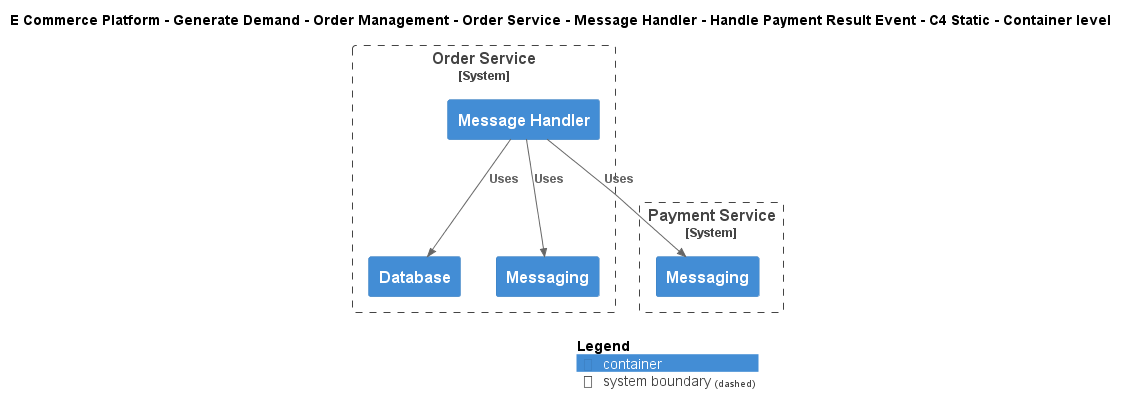

The diagram above was rendered by PlantUML. Its source (embedded in the PNG):
@startuml
!include ..\..\..\..\..\..\..\..\..\.c4s\C4_Container.puml

AddElementTag("c4interflow:lifecycle:new", $bgColor=green, $fontColor=#ffffff, $borderColor=green, $shadowing="False")
AddElementTag("c4interflow:lifecycle:changed", $bgColor=orange, $fontColor=#ffffff, $borderColor=orange, $shadowing="False")
AddElementTag("c4interflow:lifecycle:removed", $bgColor=red, $fontColor=#ffffff, $borderColor=red, $shadowing="False")

AddRelTag("c4interflow:lifecycle:new", $textColor=green, $lineColor=green)
AddRelTag("c4interflow:lifecycle:changed", $textColor=orange, $lineColor=orange)
AddRelTag("c4interflow:lifecycle:removed", $textColor=red, $lineColor=red)

SHOW_PERSON_PORTRAIT()
LAYOUT_TOP_DOWN()

skinparam linetype polyline

title E Commerce Platform - Generate Demand - Order Management - Order Service - Message Handler - Handle Payment Result Event - C4 Static - Container level


System_Boundary(ECommercePlatform.GenerateDemand.OrderManagement.SoftwareSystems.OrderService, "Order Service") {
    Container(ECommercePlatform.GenerateDemand.OrderManagement.SoftwareSystems.OrderService.Containers.MessageHandler, "Message Handler", "", "")
    Container(ECommercePlatform.GenerateDemand.OrderManagement.SoftwareSystems.OrderService.Containers.Database, "Database", "", "")
    Container(ECommercePlatform.GenerateDemand.OrderManagement.SoftwareSystems.OrderService.Containers.Messaging, "Messaging", "", "")
}

System_Boundary(ECommercePlatform.Deliver.Payments.SoftwareSystems.PaymentService, "Payment Service") {
    Container(ECommercePlatform.Deliver.Payments.SoftwareSystems.PaymentService.Containers.Messaging, "Messaging", "", "")
}

Rel(ECommercePlatform.GenerateDemand.OrderManagement.SoftwareSystems.OrderService.Containers.MessageHandler, ECommercePlatform.Deliver.Payments.SoftwareSystems.PaymentService.Containers.Messaging, "Uses")
Rel(ECommercePlatform.GenerateDemand.OrderManagement.SoftwareSystems.OrderService.Containers.MessageHandler, ECommercePlatform.GenerateDemand.OrderManagement.SoftwareSystems.OrderService.Containers.Database, "Uses")
Rel(ECommercePlatform.GenerateDemand.OrderManagement.SoftwareSystems.OrderService.Containers.MessageHandler, ECommercePlatform.GenerateDemand.OrderManagement.SoftwareSystems.OrderService.Containers.Messaging, "Uses")


SHOW_LEGEND()
@enduml